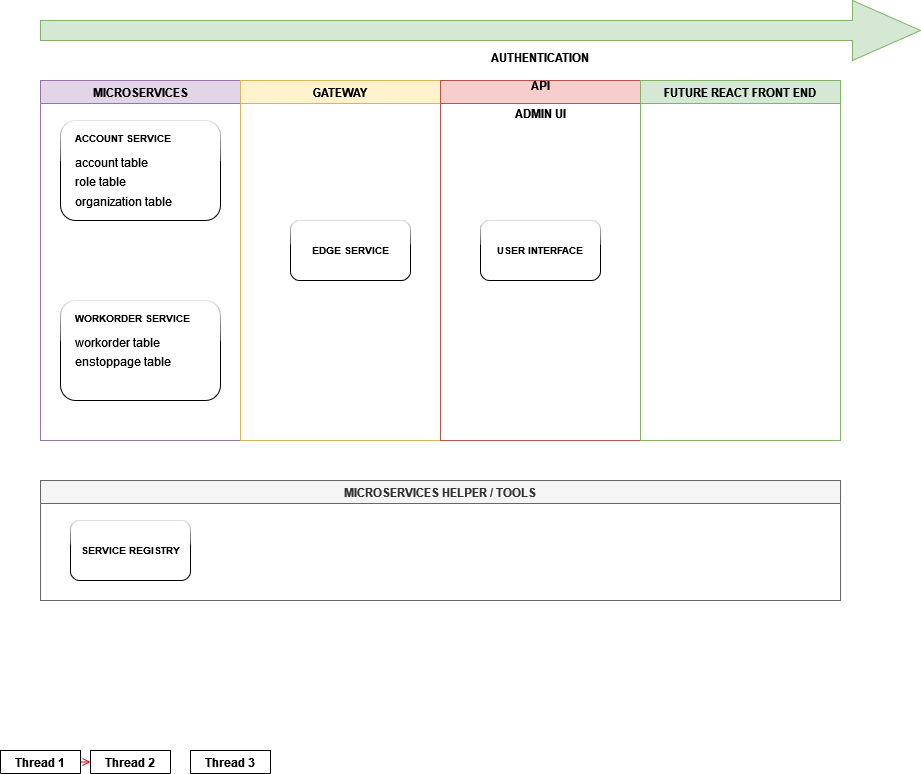

The diagram above was exported from draw.io. Its source (the exported page's mxGraphModel, read from the mxfile embedded in the PNG):
<mxGraphModel dx="1038" dy="564" grid="1" gridSize="10" guides="1" tooltips="1" connect="1" arrows="1" fold="1" page="1" pageScale="1" pageWidth="1169" pageHeight="826" background="none" math="0" shadow="0">
  <root>
    <mxCell id="0" />
    <mxCell id="1" parent="0" />
    <mxCell id="2" value="Thread 1" style="swimlane;whiteSpace=wrap" parent="1" vertex="1" collapsed="1">
      <mxGeometry y="750" width="80" height="23" as="geometry">
        <mxRectangle x="164.5" y="128" width="280" height="570" as="alternateBounds" />
      </mxGeometry>
    </mxCell>
    <mxCell id="5" value="" style="ellipse;shape=startState;fillColor=#000000;strokeColor=#ff0000;" parent="2" vertex="1">
      <mxGeometry x="100" y="40" width="30" height="30" as="geometry" />
    </mxCell>
    <mxCell id="6" value="" style="edgeStyle=elbowEdgeStyle;elbow=horizontal;verticalAlign=bottom;endArrow=open;endSize=8;strokeColor=#FF0000;endFill=1;rounded=0" parent="2" source="5" target="7" edge="1">
      <mxGeometry x="100" y="40" as="geometry">
        <mxPoint x="115" y="110" as="targetPoint" />
      </mxGeometry>
    </mxCell>
    <mxCell id="7" value="idle" style="" parent="2" vertex="1">
      <mxGeometry x="60" y="110" width="110" height="50" as="geometry" />
    </mxCell>
    <mxCell id="8" value="user action" style="" parent="2" vertex="1">
      <mxGeometry x="60" y="220" width="110" height="50" as="geometry" />
    </mxCell>
    <mxCell id="9" value="" style="endArrow=open;strokeColor=#FF0000;endFill=1;rounded=0" parent="2" source="7" target="8" edge="1">
      <mxGeometry relative="1" as="geometry" />
    </mxCell>
    <mxCell id="10" value="post command" style="" parent="2" vertex="1">
      <mxGeometry x="60" y="325" width="110" height="50" as="geometry" />
    </mxCell>
    <mxCell id="11" value="" style="endArrow=open;strokeColor=#FF0000;endFill=1;rounded=0" parent="2" source="8" target="10" edge="1">
      <mxGeometry relative="1" as="geometry" />
    </mxCell>
    <mxCell id="12" value="" style="edgeStyle=elbowEdgeStyle;elbow=horizontal;strokeColor=#FF0000;endArrow=open;endFill=1;rounded=0" parent="2" source="10" target="7" edge="1">
      <mxGeometry width="100" height="100" relative="1" as="geometry">
        <mxPoint x="160" y="290" as="sourcePoint" />
        <mxPoint x="260" y="190" as="targetPoint" />
        <Array as="points">
          <mxPoint x="30" y="250" />
        </Array>
      </mxGeometry>
    </mxCell>
    <mxCell id="3" value="Thread 2" style="swimlane;whiteSpace=wrap" parent="1" vertex="1" collapsed="1">
      <mxGeometry x="90" y="750" width="80" height="23" as="geometry">
        <mxRectangle x="444.5" y="128" width="280" height="570" as="alternateBounds" />
      </mxGeometry>
    </mxCell>
    <mxCell id="13" value="" style="ellipse;shape=startState;fillColor=#000000;strokeColor=#ff0000;" parent="3" vertex="1">
      <mxGeometry x="60" y="40" width="30" height="30" as="geometry" />
    </mxCell>
    <mxCell id="14" value="" style="edgeStyle=elbowEdgeStyle;elbow=horizontal;verticalAlign=bottom;endArrow=open;endSize=8;strokeColor=#FF0000;endFill=1;rounded=0" parent="3" source="13" target="15" edge="1">
      <mxGeometry x="40" y="20" as="geometry">
        <mxPoint x="55" y="90" as="targetPoint" />
      </mxGeometry>
    </mxCell>
    <mxCell id="15" value="idle" style="" parent="3" vertex="1">
      <mxGeometry x="20" y="110" width="110" height="50" as="geometry" />
    </mxCell>
    <mxCell id="16" value="check for &#10;new commands" style="" parent="3" vertex="1">
      <mxGeometry x="20" y="220" width="110" height="50" as="geometry" />
    </mxCell>
    <mxCell id="17" value="" style="endArrow=open;strokeColor=#FF0000;endFill=1;rounded=0" parent="3" source="15" target="16" edge="1">
      <mxGeometry relative="1" as="geometry" />
    </mxCell>
    <mxCell id="18" value="command queue" style="" parent="3" vertex="1">
      <mxGeometry x="20" y="325" width="110" height="50" as="geometry" />
    </mxCell>
    <mxCell id="19" value="" style="endArrow=open;strokeColor=#FF0000;endFill=1;rounded=0" parent="3" source="16" target="18" edge="1">
      <mxGeometry relative="1" as="geometry" />
    </mxCell>
    <mxCell id="21" value="queue empty" style="rhombus;fillColor=#ffffc0;strokeColor=#ff0000;" parent="3" vertex="1">
      <mxGeometry x="150" y="225" width="80" height="40" as="geometry" />
    </mxCell>
    <mxCell id="22" value="yes" style="edgeStyle=elbowEdgeStyle;elbow=horizontal;align=left;verticalAlign=bottom;endArrow=open;endSize=8;strokeColor=#FF0000;exitX=0.5;exitY=0;endFill=1;rounded=0;entryX=0.75;entryY=0.5;entryPerimeter=0" parent="3" source="21" target="25" edge="1">
      <mxGeometry x="-1" relative="1" as="geometry">
        <mxPoint x="160" y="150" as="targetPoint" />
        <Array as="points">
          <mxPoint x="190" y="180" />
        </Array>
      </mxGeometry>
    </mxCell>
    <mxCell id="23" value="no" style="edgeStyle=elbowEdgeStyle;elbow=horizontal;align=left;verticalAlign=top;endArrow=open;endSize=8;strokeColor=#FF0000;endFill=1;rounded=0" parent="3" source="21" target="30" edge="1">
      <mxGeometry x="-1" relative="1" as="geometry">
        <mxPoint x="190" y="305" as="targetPoint" />
      </mxGeometry>
    </mxCell>
    <mxCell id="24" value="" style="endArrow=open;strokeColor=#FF0000;endFill=1;rounded=0" parent="3" source="16" target="21" edge="1">
      <mxGeometry relative="1" as="geometry" />
    </mxCell>
    <mxCell id="25" value="" style="shape=line;strokeWidth=6;strokeColor=#ff0000;rotation=90" parent="3" vertex="1">
      <mxGeometry x="130" y="127.5" width="50" height="15" as="geometry" />
    </mxCell>
    <mxCell id="26" value="" style="edgeStyle=elbowEdgeStyle;elbow=horizontal;verticalAlign=bottom;endArrow=open;endSize=8;strokeColor=#FF0000;endFill=1;rounded=0" parent="3" source="25" target="15" edge="1">
      <mxGeometry x="130" y="90" as="geometry">
        <mxPoint x="230" y="140" as="targetPoint" />
      </mxGeometry>
    </mxCell>
    <mxCell id="30" value="dispatch&#10;command&#10;worker thread" style="" parent="3" vertex="1">
      <mxGeometry x="140" y="325" width="110" height="50" as="geometry" />
    </mxCell>
    <mxCell id="31" value="critical&#10;section" style="shape=note;whiteSpace=wrap;size=17" parent="3" vertex="1">
      <mxGeometry x="105" y="490" width="100" height="50" as="geometry" />
    </mxCell>
    <mxCell id="32" value="" style="endArrow=none;strokeColor=#FF0000;endFill=0;rounded=0;dashed=1" parent="3" source="18" target="31" edge="1">
      <mxGeometry relative="1" as="geometry" />
    </mxCell>
    <mxCell id="34" value="" style="whiteSpace=wrap;strokeColor=#FF0000;fillColor=#FF0000" parent="3" vertex="1">
      <mxGeometry x="245" y="395" width="5" height="45" as="geometry" />
    </mxCell>
    <mxCell id="41" value="" style="edgeStyle=elbowEdgeStyle;elbow=horizontal;entryX=0;entryY=0.5;strokeColor=#FF0000;endArrow=open;endFill=1;rounded=0" parent="3" source="30" target="34" edge="1">
      <mxGeometry width="100" height="100" relative="1" as="geometry">
        <mxPoint x="60" y="480" as="sourcePoint" />
        <mxPoint x="160" y="380" as="targetPoint" />
        <Array as="points">
          <mxPoint x="195" y="400" />
        </Array>
      </mxGeometry>
    </mxCell>
    <mxCell id="4" value="Thread 3" style="swimlane;whiteSpace=wrap" parent="1" vertex="1" collapsed="1">
      <mxGeometry x="190" y="750" width="80" height="23" as="geometry">
        <mxRectangle x="724.5" y="128" width="280" height="570" as="alternateBounds" />
      </mxGeometry>
    </mxCell>
    <mxCell id="33" value="process&#10;command" style="" parent="4" vertex="1">
      <mxGeometry x="90" y="405" width="110" height="50" as="geometry" />
    </mxCell>
    <mxCell id="35" value="" style="edgeStyle=elbowEdgeStyle;elbow=horizontal;strokeColor=#FF0000;endArrow=open;endFill=1;rounded=0;entryX=0.25;entryY=0.5;entryPerimeter=0" parent="4" target="25" edge="1">
      <mxGeometry width="100" height="100" relative="1" as="geometry">
        <mxPoint x="-30" y="410" as="sourcePoint" />
        <mxPoint x="-120" y="120" as="targetPoint" />
        <Array as="points">
          <mxPoint x="-10" y="135" />
        </Array>
      </mxGeometry>
    </mxCell>
    <mxCell id="37" value="" style="edgeStyle=none;strokeColor=#FF0000;endArrow=open;endFill=1;rounded=0" parent="4" target="33" edge="1">
      <mxGeometry width="100" height="100" relative="1" as="geometry">
        <mxPoint x="-30" y="429.5" as="sourcePoint" />
        <mxPoint x="90" y="429.5" as="targetPoint" />
      </mxGeometry>
    </mxCell>
    <mxCell id="38" value="" style="ellipse;shape=endState;fillColor=#000000;strokeColor=#ff0000" parent="4" vertex="1">
      <mxGeometry x="130" y="500" width="30" height="30" as="geometry" />
    </mxCell>
    <mxCell id="39" value="" style="endArrow=open;strokeColor=#FF0000;endFill=1;rounded=0" parent="4" source="33" target="38" edge="1">
      <mxGeometry relative="1" as="geometry" />
    </mxCell>
    <mxCell id="20" value="" style="endArrow=open;strokeColor=#FF0000;endFill=1;rounded=0" parent="1" source="10" target="18" edge="1">
      <mxGeometry relative="1" as="geometry" />
    </mxCell>
    <mxCell id="mraDfBzCivYf7tCmlRyB-41" value="MICROSERVICES" style="swimlane;rotation=0;fillColor=#e1d5e7;strokeColor=#9673a6;" parent="1" vertex="1">
      <mxGeometry x="40" y="80" width="200" height="360" as="geometry">
        <mxRectangle x="618.5" y="263.5" width="90" height="23" as="alternateBounds" />
      </mxGeometry>
    </mxCell>
    <mxCell id="mraDfBzCivYf7tCmlRyB-54" value="" style="group" parent="mraDfBzCivYf7tCmlRyB-41" vertex="1" connectable="0">
      <mxGeometry x="20" y="40" width="160" height="100" as="geometry" />
    </mxCell>
    <mxCell id="mraDfBzCivYf7tCmlRyB-50" value="" style="rounded=1;whiteSpace=wrap;html=1;sketch=0;shadow=0;glass=1;" parent="mraDfBzCivYf7tCmlRyB-54" vertex="1">
      <mxGeometry width="160" height="100" as="geometry" />
    </mxCell>
    <mxCell id="mraDfBzCivYf7tCmlRyB-53" value="&lt;p style=&quot;line-height: 0.5&quot;&gt;&lt;/p&gt;&lt;h1 style=&quot;font-size: 10px&quot;&gt;&lt;font style=&quot;font-size: 10px&quot;&gt;ACCOUNT SERVICE&lt;/font&gt;&lt;br&gt;&lt;/h1&gt;&lt;p&gt;account table&lt;/p&gt;&lt;p style=&quot;line-height: 0&quot;&gt;role table&lt;/p&gt;&lt;p&gt;organization table&lt;br&gt;&lt;/p&gt;&lt;p&gt;&lt;/p&gt;" style="text;html=1;strokeColor=none;fillColor=none;spacing=5;spacingTop=-20;whiteSpace=wrap;overflow=hidden;rounded=0;shadow=0;glass=1;sketch=0;" parent="mraDfBzCivYf7tCmlRyB-54" vertex="1">
      <mxGeometry x="10" y="10" width="150" height="90" as="geometry" />
    </mxCell>
    <mxCell id="mraDfBzCivYf7tCmlRyB-55" value="" style="group" parent="mraDfBzCivYf7tCmlRyB-41" vertex="1" connectable="0">
      <mxGeometry x="20" y="220" width="160" height="100" as="geometry" />
    </mxCell>
    <mxCell id="mraDfBzCivYf7tCmlRyB-56" value="" style="rounded=1;whiteSpace=wrap;html=1;sketch=0;shadow=0;glass=1;" parent="mraDfBzCivYf7tCmlRyB-55" vertex="1">
      <mxGeometry width="160" height="100" as="geometry" />
    </mxCell>
    <mxCell id="mraDfBzCivYf7tCmlRyB-57" value="&lt;p style=&quot;line-height: 0.5&quot;&gt;&lt;/p&gt;&lt;h1 style=&quot;font-size: 10px&quot;&gt;&lt;font style=&quot;font-size: 10px&quot;&gt;WORKORDER SERVICE&lt;/font&gt;&lt;br&gt;&lt;/h1&gt;&lt;p&gt;workorder table&lt;/p&gt;&lt;p style=&quot;line-height: 0&quot;&gt;enstoppage table&lt;/p&gt;&lt;p&gt;&lt;/p&gt;" style="text;html=1;strokeColor=none;fillColor=none;spacing=5;spacingTop=-20;whiteSpace=wrap;overflow=hidden;rounded=0;shadow=0;glass=1;sketch=0;" parent="mraDfBzCivYf7tCmlRyB-55" vertex="1">
      <mxGeometry x="10" y="10" width="150" height="90" as="geometry" />
    </mxCell>
    <mxCell id="mraDfBzCivYf7tCmlRyB-42" value="" style="shape=singleArrow;whiteSpace=wrap;html=1;arrowWidth=0.3333333333333333;arrowSize=0.07727272727272727;fillColor=#d5e8d4;strokeColor=#82b366;" parent="1" vertex="1">
      <mxGeometry x="40" width="880" height="60" as="geometry" />
    </mxCell>
    <mxCell id="mraDfBzCivYf7tCmlRyB-45" value="GATEWAY" style="swimlane;rotation=0;fillColor=#fff2cc;strokeColor=#d6b656;" parent="1" vertex="1">
      <mxGeometry x="240" y="80" width="200" height="360" as="geometry">
        <mxRectangle x="618.5" y="263.5" width="90" height="23" as="alternateBounds" />
      </mxGeometry>
    </mxCell>
    <mxCell id="xrAm3QCxmn5CCqjJqOKu-41" value="&lt;b&gt;EDGE SERVICE&lt;/b&gt;" style="rounded=1;whiteSpace=wrap;html=1;shadow=0;glass=1;sketch=0;fontSize=10;" vertex="1" parent="mraDfBzCivYf7tCmlRyB-45">
      <mxGeometry x="50" y="140" width="120" height="60" as="geometry" />
    </mxCell>
    <mxCell id="mraDfBzCivYf7tCmlRyB-46" value="AUTHENTICATION &#10;&#10;API &#10;&#10;ADMIN UI&#10;" style="swimlane;rotation=0;fillColor=#f8cecc;strokeColor=#b85450;" parent="1" vertex="1">
      <mxGeometry x="440" y="80" width="200" height="360" as="geometry">
        <mxRectangle x="618.5" y="263.5" width="90" height="23" as="alternateBounds" />
      </mxGeometry>
    </mxCell>
    <mxCell id="xrAm3QCxmn5CCqjJqOKu-42" value="&lt;b&gt;USER INTERFACE&lt;/b&gt;" style="rounded=1;whiteSpace=wrap;html=1;shadow=0;glass=1;sketch=0;fontSize=10;" vertex="1" parent="mraDfBzCivYf7tCmlRyB-46">
      <mxGeometry x="40" y="140" width="120" height="60" as="geometry" />
    </mxCell>
    <mxCell id="mraDfBzCivYf7tCmlRyB-47" value="FUTURE REACT FRONT END" style="swimlane;rotation=0;fillColor=#d5e8d4;strokeColor=#82b366;" parent="1" vertex="1">
      <mxGeometry x="640" y="80" width="200" height="360" as="geometry">
        <mxRectangle x="618.5" y="263.5" width="90" height="23" as="alternateBounds" />
      </mxGeometry>
    </mxCell>
    <mxCell id="mraDfBzCivYf7tCmlRyB-49" value="MICROSERVICES HELPER / TOOLS" style="swimlane;rotation=0;fillColor=#f5f5f5;strokeColor=#666666;fontColor=#333333;" parent="1" vertex="1">
      <mxGeometry x="40" y="480" width="800" height="120" as="geometry">
        <mxRectangle x="618.5" y="263.5" width="90" height="23" as="alternateBounds" />
      </mxGeometry>
    </mxCell>
    <mxCell id="mraDfBzCivYf7tCmlRyB-58" value="&lt;b&gt;SERVICE REGISTRY&lt;/b&gt;" style="rounded=1;whiteSpace=wrap;html=1;shadow=0;glass=1;sketch=0;fontSize=10;" parent="mraDfBzCivYf7tCmlRyB-49" vertex="1">
      <mxGeometry x="30" y="40" width="120" height="60" as="geometry" />
    </mxCell>
  </root>
</mxGraphModel>